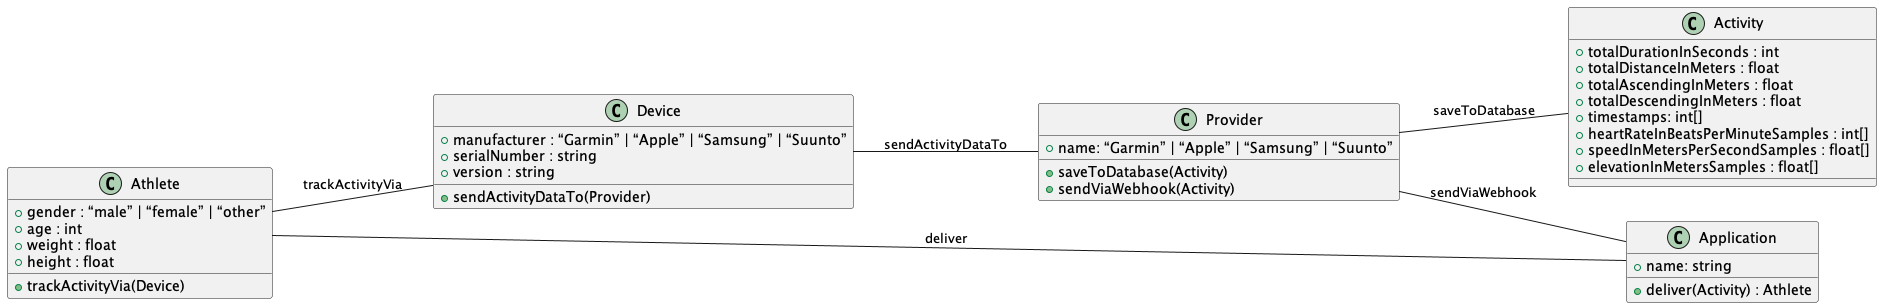

The diagram above was rendered by PlantUML. Its source (embedded in the PNG):
@startuml
left to right direction
skinparam defaultTextAlignment center

class Athlete {
  +gender : “male” | “female” | “other”
  +age : int
  +weight : float
  +height : float
  +trackActivityVia(Device)
}

class Device {
  +manufacturer : “Garmin” | “Apple” | “Samsung” | “Suunto”
  +serialNumber : string
  +version : string
  +sendActivityDataTo(Provider)
}

class Provider {
  +name: “Garmin” | “Apple” | “Samsung” | “Suunto” 
  +saveToDatabase(Activity)
  +sendViaWebhook(Activity)
}

class Activity {
  +totalDurationInSeconds : int
  +totalDistanceInMeters : float
  +totalAscendingInMeters : float
  +totalDescendingInMeters : float
  +timestamps: int[]
  +heartRateInBeatsPerMinuteSamples : int[]
  +speedInMetersPerSecondSamples : float[]
  +elevationInMetersSamples : float[]
}

class Application {
  +name: string
  +deliver(Activity) : Athlete
}

Athlete -- Device : trackActivityVia
Device -- Provider : sendActivityDataTo 
Provider -- Activity : saveToDatabase
Provider -- Application : sendViaWebhook
Application -- Athlete :  deliver

@enduml